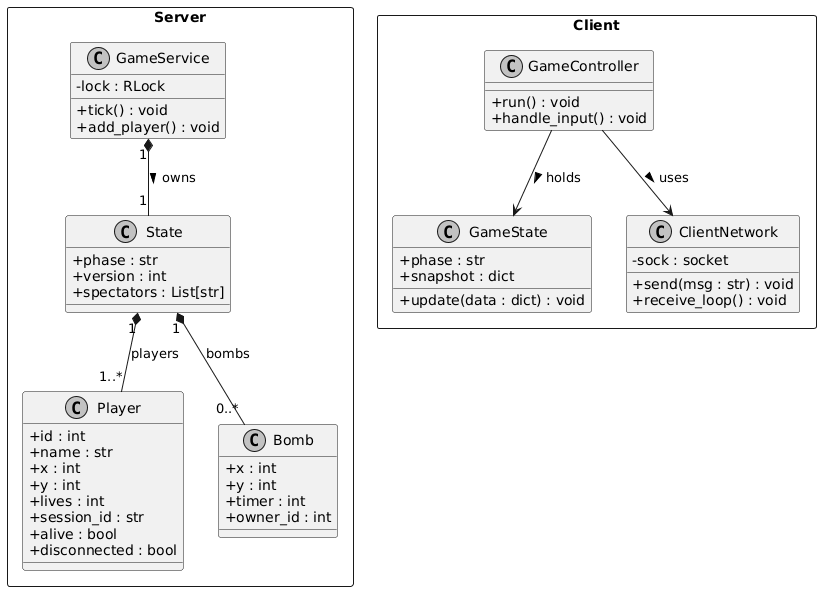

The diagram above was rendered by PlantUML. Its source (embedded in the PNG):
@startuml
skinparam classAttributeIconSize 0
skinparam monochrome true
skinparam shadowing false
skinparam packageStyle rectangle

package "Server" <<Rectangle>> {
  class GameService {
    - lock : RLock
    + tick() : void
    + add_player() : void
  }

  class State {
    + phase : str
    + version : int
    + spectators : List[str]
  }

  class Player {
    + id : int
    + name : str
    + x : int
    + y : int
    + lives : int
    + session_id : str
    + alive : bool
    + disconnected : bool
  }

  class Bomb {
    + x : int
    + y : int
    + timer : int
    + owner_id : int
  }

  GameService "1" *-- "1" State : owns >
  State "1" *-- "1..*" Player : players
  State "1" *-- "0..*" Bomb : bombs
}

package "Client" <<Rectangle>> {
  class GameController {
    + run() : void
    + handle_input() : void
  }

  class GameState {
    + phase : str
    + snapshot : dict
    + update(data : dict) : void
  }

  class ClientNetwork {
    - sock : socket
    + send(msg : str) : void
    + receive_loop() : void
  }

  GameController --> GameState : holds >
  GameController --> ClientNetwork : uses >
}
@enduml